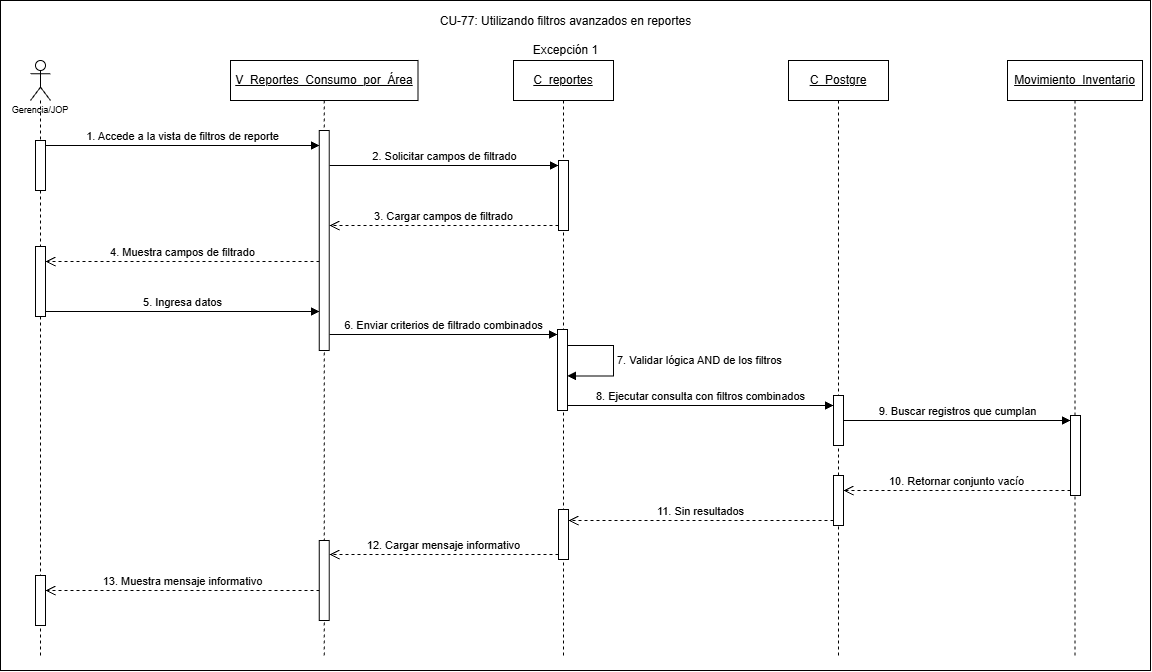

The diagram above was exported from draw.io. Its source (the exported page's mxGraphModel, read from the mxfile embedded in the PNG):
<mxGraphModel dx="1600" dy="757" grid="1" gridSize="10" guides="1" tooltips="1" connect="1" arrows="1" fold="1" page="1" pageScale="1" pageWidth="827" pageHeight="1169" math="0" shadow="0">
  <root>
    <mxCell id="aN3_PIS7t2czj41U96I0-0" />
    <mxCell id="aN3_PIS7t2czj41U96I0-1" parent="aN3_PIS7t2czj41U96I0-0" />
    <mxCell id="aN3_PIS7t2czj41U96I0-2" parent="aN3_PIS7t2czj41U96I0-1" style="rounded=0;whiteSpace=wrap;html=1;" value="" vertex="1">
      <mxGeometry height="670" width="1150" x="260" y="300" as="geometry" />
    </mxCell>
    <mxCell id="aN3_PIS7t2czj41U96I0-3" parent="aN3_PIS7t2czj41U96I0-1" style="shape=umlLifeline;perimeter=lifelinePerimeter;whiteSpace=wrap;html=1;container=1;dropTarget=0;collapsible=0;recursiveResize=0;outlineConnect=0;portConstraint=eastwest;newEdgeStyle={&quot;curved&quot;:0,&quot;rounded&quot;:0};participant=umlActor;align=center;" value="&lt;p&gt;&lt;font style=&quot;font-size: 9px;&quot; face=&quot;Helvetica&quot;&gt;&lt;br&gt;&lt;br&gt;&lt;br&gt;&lt;br&gt;Gerencia/JOP&lt;/font&gt;&lt;/p&gt;" vertex="1">
      <mxGeometry height="595" width="20" x="290" y="360" as="geometry" />
    </mxCell>
    <mxCell id="aN3_PIS7t2czj41U96I0-4" parent="aN3_PIS7t2czj41U96I0-3" style="html=1;points=[[0,0,0,0,5],[0,1,0,0,-5],[1,0,0,0,5],[1,1,0,0,-5]];perimeter=orthogonalPerimeter;outlineConnect=0;targetShapes=umlLifeline;portConstraint=eastwest;newEdgeStyle={&quot;curved&quot;:0,&quot;rounded&quot;:0};" value="" vertex="1">
      <mxGeometry height="50" width="10" x="5" y="80" as="geometry" />
    </mxCell>
    <mxCell id="aN3_PIS7t2czj41U96I0-5" parent="aN3_PIS7t2czj41U96I0-3" style="html=1;points=[[0,0,0,0,5],[0,1,0,0,-5],[1,0,0,0,5],[1,1,0,0,-5]];perimeter=orthogonalPerimeter;outlineConnect=0;targetShapes=umlLifeline;portConstraint=eastwest;newEdgeStyle={&quot;curved&quot;:0,&quot;rounded&quot;:0};" value="" vertex="1">
      <mxGeometry height="70" width="10" x="5" y="186" as="geometry" />
    </mxCell>
    <mxCell id="aN3_PIS7t2czj41U96I0-6" parent="aN3_PIS7t2czj41U96I0-3" style="html=1;points=[[0,0,0,0,5],[0,1,0,0,-5],[1,0,0,0,5],[1,1,0,0,-5]];perimeter=orthogonalPerimeter;outlineConnect=0;targetShapes=umlLifeline;portConstraint=eastwest;newEdgeStyle={&quot;curved&quot;:0,&quot;rounded&quot;:0};" value="" vertex="1">
      <mxGeometry height="50" width="10" x="5" y="515" as="geometry" />
    </mxCell>
    <mxCell id="aN3_PIS7t2czj41U96I0-7" edge="1" parent="aN3_PIS7t2czj41U96I0-1" style="html=1;verticalAlign=bottom;endArrow=open;dashed=1;endSize=8;curved=0;rounded=0;exitX=0;exitY=1;exitDx=0;exitDy=-5;exitPerimeter=0;" target="aN3_PIS7t2czj41U96I0-6" value="13. Muestra mensaje informativo">
      <mxGeometry relative="1" as="geometry">
        <mxPoint x="579" y="890" as="sourcePoint" />
        <mxPoint x="126" y="955" as="targetPoint" />
      </mxGeometry>
    </mxCell>
    <mxCell id="aN3_PIS7t2czj41U96I0-8" parent="aN3_PIS7t2czj41U96I0-1" style="shape=umlLifeline;perimeter=lifelinePerimeter;whiteSpace=wrap;html=1;container=1;dropTarget=0;collapsible=0;recursiveResize=0;outlineConnect=0;portConstraint=eastwest;newEdgeStyle={&quot;curved&quot;:0,&quot;rounded&quot;:0};" value="&lt;u&gt;C_reportes&lt;/u&gt;" vertex="1">
      <mxGeometry height="595" width="100" x="773" y="360" as="geometry" />
    </mxCell>
    <mxCell id="aN3_PIS7t2czj41U96I0-9" parent="aN3_PIS7t2czj41U96I0-8" style="html=1;points=[[0,0,0,0,5],[0,1,0,0,-5],[1,0,0,0,5],[1,1,0,0,-5]];perimeter=orthogonalPerimeter;outlineConnect=0;targetShapes=umlLifeline;portConstraint=eastwest;newEdgeStyle={&quot;curved&quot;:0,&quot;rounded&quot;:0};" value="" vertex="1">
      <mxGeometry height="70" width="10" x="45" y="100" as="geometry" />
    </mxCell>
    <mxCell id="aN3_PIS7t2czj41U96I0-10" parent="aN3_PIS7t2czj41U96I0-8" style="html=1;points=[[0,0,0,0,5],[0,1,0,0,-5],[1,0,0,0,5],[1,1,0,0,-5]];perimeter=orthogonalPerimeter;outlineConnect=0;targetShapes=umlLifeline;portConstraint=eastwest;newEdgeStyle={&quot;curved&quot;:0,&quot;rounded&quot;:0};" value="" vertex="1">
      <mxGeometry height="81" width="10" x="44" y="269" as="geometry" />
    </mxCell>
    <mxCell id="aN3_PIS7t2czj41U96I0-11" edge="1" parent="aN3_PIS7t2czj41U96I0-8" source="aN3_PIS7t2czj41U96I0-10" style="html=1;align=left;spacingLeft=2;endArrow=block;rounded=0;edgeStyle=orthogonalEdgeStyle;curved=0;rounded=0;innerLoopWaypoints=1;" target="aN3_PIS7t2czj41U96I0-10" value="7. Validar lógica AND de los filtros">
      <mxGeometry relative="1" as="geometry">
        <Array as="points">
          <mxPoint x="99.99000000000001" y="285.08" />
          <mxPoint x="99.99000000000001" y="315.4" />
        </Array>
        <mxPoint x="56.99000000000001" y="285.0499999999999" as="sourcePoint" />
        <mxPoint x="56.99000000000001" y="315.37" as="targetPoint" />
      </mxGeometry>
    </mxCell>
    <mxCell id="aN3_PIS7t2czj41U96I0-12" parent="aN3_PIS7t2czj41U96I0-8" style="html=1;points=[[0,0,0,0,5],[0,1,0,0,-5],[1,0,0,0,5],[1,1,0,0,-5]];perimeter=orthogonalPerimeter;outlineConnect=0;targetShapes=umlLifeline;portConstraint=eastwest;newEdgeStyle={&quot;curved&quot;:0,&quot;rounded&quot;:0};" value="" vertex="1">
      <mxGeometry height="50" width="10" x="45" y="449" as="geometry" />
    </mxCell>
    <mxCell id="aN3_PIS7t2czj41U96I0-13" parent="aN3_PIS7t2czj41U96I0-1" style="shape=umlLifeline;perimeter=lifelinePerimeter;whiteSpace=wrap;html=1;container=1;dropTarget=0;collapsible=0;recursiveResize=0;outlineConnect=0;portConstraint=eastwest;newEdgeStyle={&quot;curved&quot;:0,&quot;rounded&quot;:0};" value="&lt;u&gt;C_Postgre&lt;/u&gt;" vertex="1">
      <mxGeometry height="595" width="100" x="1048" y="360" as="geometry" />
    </mxCell>
    <mxCell id="aN3_PIS7t2czj41U96I0-14" parent="aN3_PIS7t2czj41U96I0-13" style="html=1;points=[[0,0,0,0,5],[0,1,0,0,-5],[1,0,0,0,5],[1,1,0,0,-5]];perimeter=orthogonalPerimeter;outlineConnect=0;targetShapes=umlLifeline;portConstraint=eastwest;newEdgeStyle={&quot;curved&quot;:0,&quot;rounded&quot;:0};" value="" vertex="1">
      <mxGeometry height="50" width="10" x="45" y="335" as="geometry" />
    </mxCell>
    <mxCell id="aN3_PIS7t2czj41U96I0-15" parent="aN3_PIS7t2czj41U96I0-13" style="html=1;points=[[0,0,0,0,5],[0,1,0,0,-5],[1,0,0,0,5],[1,1,0,0,-5]];perimeter=orthogonalPerimeter;outlineConnect=0;targetShapes=umlLifeline;portConstraint=eastwest;newEdgeStyle={&quot;curved&quot;:0,&quot;rounded&quot;:0};" value="" vertex="1">
      <mxGeometry height="50" width="10" x="45" y="415" as="geometry" />
    </mxCell>
    <mxCell id="aN3_PIS7t2czj41U96I0-16" parent="aN3_PIS7t2czj41U96I0-1" style="shape=umlLifeline;perimeter=lifelinePerimeter;whiteSpace=wrap;html=1;container=1;dropTarget=0;collapsible=0;recursiveResize=0;outlineConnect=0;portConstraint=eastwest;newEdgeStyle={&quot;curved&quot;:0,&quot;rounded&quot;:0};" value="&lt;u&gt;Movimiento_Inventario&lt;/u&gt;" vertex="1">
      <mxGeometry height="595" width="135" x="1267" y="360" as="geometry" />
    </mxCell>
    <mxCell id="aN3_PIS7t2czj41U96I0-17" parent="aN3_PIS7t2czj41U96I0-16" style="html=1;points=[[0,0,0,0,5],[0,1,0,0,-5],[1,0,0,0,5],[1,1,0,0,-5]];perimeter=orthogonalPerimeter;outlineConnect=0;targetShapes=umlLifeline;portConstraint=eastwest;newEdgeStyle={&quot;curved&quot;:0,&quot;rounded&quot;:0};" value="" vertex="1">
      <mxGeometry height="80" width="10" x="63" y="355" as="geometry" />
    </mxCell>
    <mxCell id="aN3_PIS7t2czj41U96I0-18" edge="1" parent="aN3_PIS7t2czj41U96I0-1" source="aN3_PIS7t2czj41U96I0-4" style="html=1;verticalAlign=bottom;endArrow=block;curved=0;rounded=0;entryX=0;entryY=0;entryDx=0;entryDy=5;exitX=1;exitY=0;exitDx=0;exitDy=5;exitPerimeter=0;" value="1. Accede a la vista de filtros de reporte">
      <mxGeometry relative="1" as="geometry">
        <mxPoint x="395" y="445" as="sourcePoint" />
        <mxPoint x="579" y="445" as="targetPoint" />
      </mxGeometry>
    </mxCell>
    <mxCell id="aN3_PIS7t2czj41U96I0-19" edge="1" parent="aN3_PIS7t2czj41U96I0-1" style="html=1;verticalAlign=bottom;endArrow=block;curved=0;rounded=0;entryX=0;entryY=0;entryDx=0;entryDy=5;" target="aN3_PIS7t2czj41U96I0-9" value="2. Solicitar campos de filtrado">
      <mxGeometry relative="1" as="geometry">
        <mxPoint x="589" y="465" as="sourcePoint" />
      </mxGeometry>
    </mxCell>
    <mxCell id="aN3_PIS7t2czj41U96I0-20" edge="1" parent="aN3_PIS7t2czj41U96I0-1" style="html=1;verticalAlign=bottom;endArrow=open;dashed=1;endSize=8;curved=0;rounded=0;exitX=0;exitY=1;exitDx=0;exitDy=-5;exitPerimeter=0;" target="aN3_PIS7t2czj41U96I0-5" value="4. Muestra campos de filtrado">
      <mxGeometry relative="1" as="geometry">
        <mxPoint x="579" y="561" as="sourcePoint" />
        <mxPoint x="544" y="831" as="targetPoint" />
      </mxGeometry>
    </mxCell>
    <mxCell id="aN3_PIS7t2czj41U96I0-21" parent="aN3_PIS7t2czj41U96I0-1" style="text;html=1;whiteSpace=wrap;strokeColor=none;fillColor=none;align=center;verticalAlign=middle;rounded=0;" value="CU-77: Utilizando filtros avanzados en reportes&lt;div&gt;&lt;br&gt;&lt;/div&gt;&lt;div&gt;Excepción 1&lt;/div&gt;" vertex="1">
      <mxGeometry height="30" width="335" x="657.5" y="320" as="geometry" />
    </mxCell>
    <mxCell id="aN3_PIS7t2czj41U96I0-22" edge="1" parent="aN3_PIS7t2czj41U96I0-1" source="aN3_PIS7t2czj41U96I0-9" style="html=1;verticalAlign=bottom;endArrow=open;dashed=1;endSize=8;curved=0;rounded=0;exitX=0;exitY=1;exitDx=0;exitDy=-5;exitPerimeter=0;" value="3. Cargar campos de filtrado">
      <mxGeometry relative="1" as="geometry">
        <mxPoint x="913.0000000000002" y="990" as="sourcePoint" />
        <mxPoint x="589" y="525" as="targetPoint" />
      </mxGeometry>
    </mxCell>
    <mxCell id="aN3_PIS7t2czj41U96I0-23" edge="1" parent="aN3_PIS7t2czj41U96I0-1" source="aN3_PIS7t2czj41U96I0-5" style="html=1;verticalAlign=bottom;endArrow=block;curved=0;rounded=0;entryX=0;entryY=0;entryDx=0;entryDy=5;exitX=1;exitY=1;exitDx=0;exitDy=-5;exitPerimeter=0;" value="5. Ingresa datos">
      <mxGeometry relative="1" as="geometry">
        <mxPoint x="544" y="611" as="sourcePoint" />
        <mxPoint x="579" y="611" as="targetPoint" />
      </mxGeometry>
    </mxCell>
    <mxCell id="aN3_PIS7t2czj41U96I0-24" edge="1" parent="aN3_PIS7t2czj41U96I0-1" style="html=1;verticalAlign=bottom;endArrow=block;curved=0;rounded=0;entryX=0;entryY=0;entryDx=0;entryDy=5;" target="aN3_PIS7t2czj41U96I0-10" value="6. Enviar criterios de filtrado combinados">
      <mxGeometry relative="1" as="geometry">
        <mxPoint x="589" y="634" as="sourcePoint" />
      </mxGeometry>
    </mxCell>
    <mxCell id="aN3_PIS7t2czj41U96I0-25" edge="1" parent="aN3_PIS7t2czj41U96I0-1" source="aN3_PIS7t2czj41U96I0-10" style="html=1;verticalAlign=bottom;endArrow=block;curved=0;rounded=0;exitX=1;exitY=1;exitDx=0;exitDy=-5;exitPerimeter=0;" target="aN3_PIS7t2czj41U96I0-14" value="8. Ejecutar consulta con filtros combinados">
      <mxGeometry relative="1" as="geometry">
        <mxPoint x="1103" y="674" as="sourcePoint" />
        <mxPoint x="1044" y="695" as="targetPoint" />
      </mxGeometry>
    </mxCell>
    <mxCell id="aN3_PIS7t2czj41U96I0-26" edge="1" parent="aN3_PIS7t2czj41U96I0-1" source="aN3_PIS7t2czj41U96I0-15" style="html=1;verticalAlign=bottom;endArrow=open;dashed=1;endSize=8;curved=0;rounded=0;exitX=0;exitY=1;exitDx=0;exitDy=-5;exitPerimeter=0;" target="aN3_PIS7t2czj41U96I0-12" value="11. Sin resultados">
      <mxGeometry relative="1" as="geometry">
        <mxPoint x="823.9300000000001" y="900.55" as="sourcePoint" />
        <mxPoint x="694" y="895" as="targetPoint" />
      </mxGeometry>
    </mxCell>
    <mxCell id="aN3_PIS7t2czj41U96I0-27" edge="1" parent="aN3_PIS7t2czj41U96I0-1" source="aN3_PIS7t2czj41U96I0-12" style="html=1;verticalAlign=bottom;endArrow=open;dashed=1;endSize=8;curved=0;rounded=0;exitX=0;exitY=1;exitDx=0;exitDy=-5;exitPerimeter=0;" value="12. Cargar mensaje informativo">
      <mxGeometry relative="1" as="geometry">
        <mxPoint x="549" y="975" as="sourcePoint" />
        <mxPoint x="589" y="854" as="targetPoint" />
      </mxGeometry>
    </mxCell>
    <mxCell id="aN3_PIS7t2czj41U96I0-28" edge="1" parent="aN3_PIS7t2czj41U96I0-1" source="aN3_PIS7t2czj41U96I0-14" style="html=1;verticalAlign=bottom;endArrow=block;curved=0;rounded=0;entryX=0;entryY=0;entryDx=0;entryDy=5;" target="aN3_PIS7t2czj41U96I0-17" value="9. Buscar registros que cumplan">
      <mxGeometry relative="1" as="geometry">
        <mxPoint x="1260" y="720" as="sourcePoint" />
      </mxGeometry>
    </mxCell>
    <mxCell id="aN3_PIS7t2czj41U96I0-29" edge="1" parent="aN3_PIS7t2czj41U96I0-1" source="aN3_PIS7t2czj41U96I0-17" style="html=1;verticalAlign=bottom;endArrow=open;dashed=1;endSize=8;curved=0;rounded=0;exitX=0;exitY=1;exitDx=0;exitDy=-5;" target="aN3_PIS7t2czj41U96I0-15" value="10. Retornar conjunto vacío">
      <mxGeometry relative="1" as="geometry">
        <mxPoint x="1260" y="790" as="targetPoint" />
      </mxGeometry>
    </mxCell>
    <mxCell id="y3REc4ijF8JaLTR-0OAd-0" parent="aN3_PIS7t2czj41U96I0-1" style="shape=umlLifeline;perimeter=lifelinePerimeter;whiteSpace=wrap;html=1;container=1;dropTarget=0;collapsible=0;recursiveResize=0;outlineConnect=0;portConstraint=eastwest;newEdgeStyle={&quot;curved&quot;:0,&quot;rounded&quot;:0};" value="&lt;u&gt;V_Reportes_Consumo_por_Área&lt;/u&gt;" vertex="1">
      <mxGeometry height="595" width="187.5" x="490" y="360" as="geometry" />
    </mxCell>
    <mxCell id="y3REc4ijF8JaLTR-0OAd-1" parent="y3REc4ijF8JaLTR-0OAd-0" style="html=1;points=[[0,0,0,0,5],[0,1,0,0,-5],[1,0,0,0,5],[1,1,0,0,-5]];perimeter=orthogonalPerimeter;outlineConnect=0;targetShapes=umlLifeline;portConstraint=eastwest;newEdgeStyle={&quot;curved&quot;:0,&quot;rounded&quot;:0};" value="" vertex="1">
      <mxGeometry height="80" width="10" x="88.75" y="480" as="geometry" />
    </mxCell>
    <mxCell id="y3REc4ijF8JaLTR-0OAd-2" parent="y3REc4ijF8JaLTR-0OAd-0" style="html=1;points=[[0,0,0,0,5],[0,1,0,0,-5],[1,0,0,0,5],[1,1,0,0,-5]];perimeter=orthogonalPerimeter;outlineConnect=0;targetShapes=umlLifeline;portConstraint=eastwest;newEdgeStyle={&quot;curved&quot;:0,&quot;rounded&quot;:0};" value="" vertex="1">
      <mxGeometry height="220" width="10" x="88.75" y="70" as="geometry" />
    </mxCell>
  </root>
</mxGraphModel>